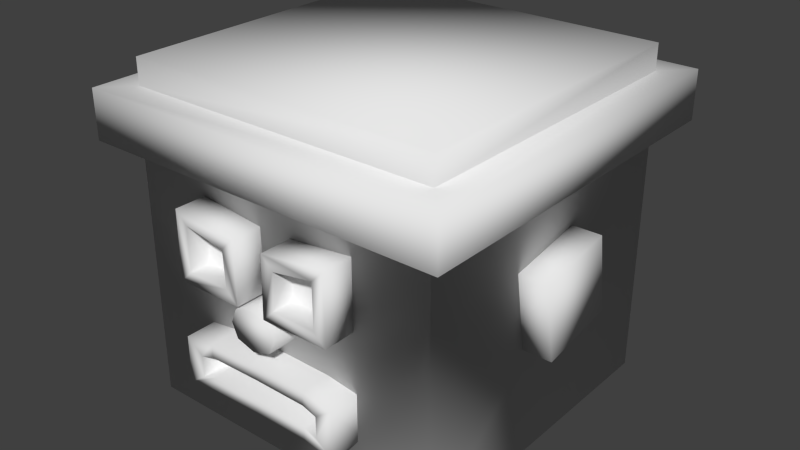# Source: enemy.blend  (saved by Blender 2.72.0; exported with 4.5.12 LTS)
import bpy
from mathutils import Matrix  # noqa: F401  (used for matrix-valued properties, if any)

bpy.ops.wm.read_factory_settings(use_empty=True)
scene = bpy.context.scene
scene.name = 'Scene'

# ---- collections
col_collection_1 = bpy.data.collections.new('Collection 1'); scene.collection.children.link(col_collection_1)

# ---- world
world_world = bpy.data.worlds.new('World'); scene.world = world_world
world_world.color = (0.05088, 0.05088, 0.05088)
world_world.use_sun_shadow = False
world_world.sun_shadow_jitter_overblur = 0.0
world_world.cycles.sampling_method = 'MANUAL'
world_world.cycles.sample_map_resolution = 256

# ---- meshes
me_cube_001 = bpy.data.meshes.new('Cube.001')
me_cube_001.from_pydata([(1.0, -1.0, -1.0), (1.0, -1.0, 1.0), (1.0, 0.5926, -1.0), (1.0, 0.5926, 1.0), (1.165, 0.9362, -1.165), (1.165, 0.9362, 1.165), (1.165, 0.6333, -1.165), (1.165, 0.6333, 1.165), (0.1699, 0.0878, 1.198), (0.52, 0.4379, 1.198), (0.1044, 0.3929, 1.198), (0.4445, 0.0878, 1.198), (0.1799, 0.3174, 1.198), (0.52, 0.01228, 1.198), (0.09436, 0.01228, 1.198), (0.4445, 0.3624, 1.198), (0.1699, 0.0878, 1.061), (0.4445, 0.0878, 1.061), (0.1799, 0.3174, 1.061), (0.4445, 0.3624, 1.061), (0.52, 0.4379, 0.9562), (0.1044, 0.3929, 0.9562), (0.52, 0.01228, 0.9562), (0.09436, 0.01228, 0.9562), (0.5359, -0.3502, 0.9613), (0.5359, -0.3502, 1.191), (0.5359, -0.6491, 0.9613), (0.5359, -0.6491, 1.191), (0.4257, -0.4323, 1.191), (0.4257, -0.567, 1.191), (0.4257, -0.4323, 1.057), (0.4257, -0.567, 1.057), (0.3375, -0.6202, 0.9613), (0.3375, -0.3213, 0.9613), (0.3375, -0.6202, 1.191), (0.3375, -0.3213, 1.191), (0.3373, -0.5381, 1.191), (0.3373, -0.4034, 1.191), (0.3373, -0.5381, 1.057), (0.3373, -0.4034, 1.057), (0.9986, 0.9362, -0.9846), (0.9986, 0.9362, 0.9846), (0.9986, 1.098, -0.9846), (0.9986, 1.098, 0.9846), (0.1158, -0.0114, 0.9428), (0.1158, -0.0114, 1.193), (0.1524, -0.09971, 0.9428), (0.1524, -0.09971, 1.193), (0.1158, -0.188, 0.9428), (0.1158, -0.188, 1.193), (0.9484, 0.2075, 0.2885), (0.9484, 0.2885, -0.2075), (1.182, -0.2075, -0.2885), (1.182, -0.2885, 0.2075), (0.9484, -0.2885, 0.2075), (0.9484, -0.2075, -0.2885), (1.182, 0.2885, -0.2075), (1.182, 0.2075, 0.2885), (-1.0, -1.0, -1.0), (-1.0, -1.0, 1.0), (-1.0, 0.5926, -1.0), (-1.0, 0.5926, 1.0), (-1.165, 0.9362, -1.165), (-1.165, 0.9362, 1.165), (-1.165, 0.6333, -1.165), (-1.165, 0.6333, 1.165), (-0.1699, 0.0878, 1.198), (-0.52, 0.4379, 1.198), (-0.1044, 0.3929, 1.198), (-0.4445, 0.0878, 1.198), (-0.1799, 0.3174, 1.198), (-0.52, 0.01228, 1.198), (-0.09436, 0.01228, 1.198), (-0.4445, 0.3624, 1.198), (-0.1699, 0.0878, 1.061), (-0.4445, 0.0878, 1.061), (-0.1799, 0.3174, 1.061), (-0.4445, 0.3624, 1.061), (-0.52, 0.4379, 0.9562), (-0.1044, 0.3929, 0.9562), (-0.52, 0.01228, 0.9562), (-0.09436, 0.01228, 0.9562), (0.0, -0.3161, 1.191), (0.0, -0.3161, 0.9613), (-0.5359, -0.3502, 0.9613), (-0.5359, -0.3502, 1.191), (0.0, -0.615, 1.191), (0.0, -0.615, 0.9613), (-0.5359, -0.6491, 0.9613), (-0.5359, -0.6491, 1.191), (0.0, -0.3982, 1.191), (-0.4257, -0.4323, 1.191), (0.0, -0.5329, 1.191), (-0.4257, -0.567, 1.191), (0.0, -0.3982, 1.057), (-0.4257, -0.4323, 1.057), (0.0, -0.5329, 1.057), (-0.4257, -0.567, 1.057), (-0.3375, -0.6202, 0.9613), (-0.3375, -0.3213, 0.9613), (-0.3375, -0.6202, 1.191), (-0.3375, -0.3213, 1.191), (-0.3373, -0.5381, 1.191), (-0.3373, -0.4034, 1.191), (-0.3373, -0.5381, 1.057), (-0.3373, -0.4034, 1.057), (-0.9986, 0.9362, -0.9846), (-0.9986, 0.9362, 0.9846), (-0.9986, 1.098, -0.9846), (-0.9986, 1.098, 0.9846), (0.0, 0.02518, 0.9428), (0.0, 0.02518, 1.193), (-0.1158, -0.0114, 0.9428), (-0.1158, -0.0114, 1.193), (-0.1524, -0.09971, 0.9428), (-0.1524, -0.09971, 1.193), (-0.1158, -0.188, 0.9428), (-0.1158, -0.188, 1.193), (0.0, -0.2246, 0.9428), (0.0, -0.2246, 1.193), (-0.9484, 0.2075, 0.2885), (-0.9484, 0.2885, -0.2075), (-1.182, -0.2075, -0.2885), (-1.182, -0.2885, 0.2075), (-0.9484, -0.2885, 0.2075), (-0.9484, -0.2075, -0.2885), (-1.182, 0.2885, -0.2075), (-1.182, 0.2075, 0.2885)], [], [(61, 59, 1, 3), (2, 3, 1, 0), (60, 64, 6, 2), (3, 2, 6, 7), (41, 107, 63, 5), (63, 65, 7, 5), (4, 5, 7, 6), (1, 59, 58, 0), (7, 65, 61, 3), (6, 64, 62, 4), (43, 109, 107, 41), (9, 15, 11, 13), (9, 20, 21, 10), (13, 11, 8, 14), (14, 8, 12, 10), (10, 12, 15, 9), (15, 19, 17, 11), (17, 19, 18, 16), (11, 17, 16, 8), (8, 16, 18, 12), (12, 18, 19, 15), (22, 23, 21, 20), (10, 21, 23, 14), (14, 23, 22, 13), (13, 22, 20, 9), (26, 24, 25, 27), (35, 37, 28, 25), (35, 25, 24, 33), (34, 86, 87, 32), (37, 39, 30, 28), (34, 36, 92, 86), (25, 28, 29, 27), (38, 39, 94, 96), (36, 38, 96, 92), (28, 30, 31, 29), (82, 90, 37, 35), (82, 35, 33, 83), (27, 34, 32, 26), (90, 94, 39, 37), (27, 29, 36, 34), (31, 30, 39, 38), (29, 31, 38, 36), (62, 106, 40, 4), (5, 4, 40, 41), (109, 43, 42, 108), (106, 108, 42, 40), (41, 40, 42, 43), (110, 111, 45, 44), (44, 45, 47, 46), (46, 47, 49, 48), (48, 49, 119, 118), (52, 55, 51, 56), (56, 51, 50, 57), (56, 57, 53, 52), (57, 50, 54, 53), (53, 54, 55, 52), (51, 55, 54, 50), (60, 58, 59, 61), (61, 65, 64, 60), (62, 64, 65, 63), (67, 71, 69, 73), (67, 68, 79, 78), (71, 72, 66, 69), (72, 68, 70, 66), (68, 67, 73, 70), (73, 69, 75, 77), (75, 74, 76, 77), (69, 66, 74, 75), (66, 70, 76, 74), (70, 73, 77, 76), (80, 78, 79, 81), (68, 72, 81, 79), (72, 71, 80, 81), (71, 67, 78, 80), (88, 89, 85, 84), (101, 85, 91, 103), (101, 99, 84, 85), (100, 98, 87, 86), (103, 91, 95, 105), (100, 86, 92, 102), (85, 89, 93, 91), (104, 96, 94, 105), (102, 92, 96, 104), (91, 93, 97, 95), (82, 101, 103, 90), (82, 83, 99, 101), (89, 88, 98, 100), (90, 103, 105, 94), (89, 100, 102, 93), (97, 104, 105, 95), (93, 102, 104, 97), (63, 107, 106, 62), (107, 109, 108, 106), (110, 112, 113, 111), (112, 114, 115, 113), (114, 116, 117, 115), (116, 118, 119, 117), (111, 113, 115, 117, 119, 49, 47, 45), (122, 126, 121, 125), (126, 127, 120, 121), (126, 122, 123, 127), (127, 123, 124, 120), (123, 122, 125, 124), (121, 120, 124, 125), (0, 58, 60, 2)])
me_cube_001.polygons.foreach_set('use_smooth', [True] * 105)
me_cube_001.use_remesh_preserve_volume = False
me_cube_001.use_remesh_preserve_attributes = False
me_cube_001.use_mirror_vertex_groups = False
me_cube_001.update()

# ---- objects
ob_cube = bpy.data.objects.new('Cube', me_cube_001)

# ---- transforms, parenting, visibility, modifiers, constraints
ob_cube.location = (0.0, 0.0, 0.0)
ob_cube.rotation_euler = (1.571, 0.0, 0.0)
ob_cube.lineart.crease_threshold = 0.0

# ---- collection membership
col_collection_1.objects.link(ob_cube)

# ---- scene / render settings (as saved in the file)
scene.frame_start = 1; scene.frame_end = 250; scene.frame_set(1)
scene.render.engine = 'BLENDER_EEVEE_NEXT'
scene.render.image_settings.compression = 90
scene.render.resolution_percentage = 50
scene.render.dither_intensity = 0.0
scene.cycles.use_denoising = False
scene.cycles.samples = 10
scene.cycles.sampling_pattern = 'TABULATED_SOBOL'
scene.cycles.light_sampling_threshold = 0.0
scene.cycles.use_adaptive_sampling = False
scene.cycles.use_light_tree = False
scene.cycles.blur_glossy = 0.0
scene.cycles.volume_bounces = 1
scene.cycles.pixel_filter_type = 'GAUSSIAN'
scene.cycles.sample_clamp_indirect = 0.0
scene.view_settings.view_transform = 'Standard'
bpy.context.view_layer.update()

# ---- added for rendering (the .blend has no active camera and no usable light): camera, sun
cam_auto = bpy.data.cameras.new('AutoCamera')
cam_auto.lens = 50.0
cam_auto.sensor_width = 36.0
cam_auto.clip_end = 1000.0
ob_auto_camera = bpy.data.objects.new('AutoCamera', cam_auto)
scene.collection.objects.link(ob_auto_camera)
ob_auto_camera.location = (3.65155, -4.39798, 2.97026)
ob_auto_camera.rotation_euler = (1.09748, -7.21219e-08, 0.694738)
scene.camera = ob_auto_camera
light_auto_sun = bpy.data.lights.new('AutoSun', 'SUN')
light_auto_sun.energy = 3.0
light_auto_sun.angle = 0.0523599
ob_auto_sun = bpy.data.objects.new('AutoSun', light_auto_sun)
scene.collection.objects.link(ob_auto_sun)
ob_auto_sun.rotation_euler = (0.872665, 0.174533, 0.523599)
bpy.context.view_layer.update()
